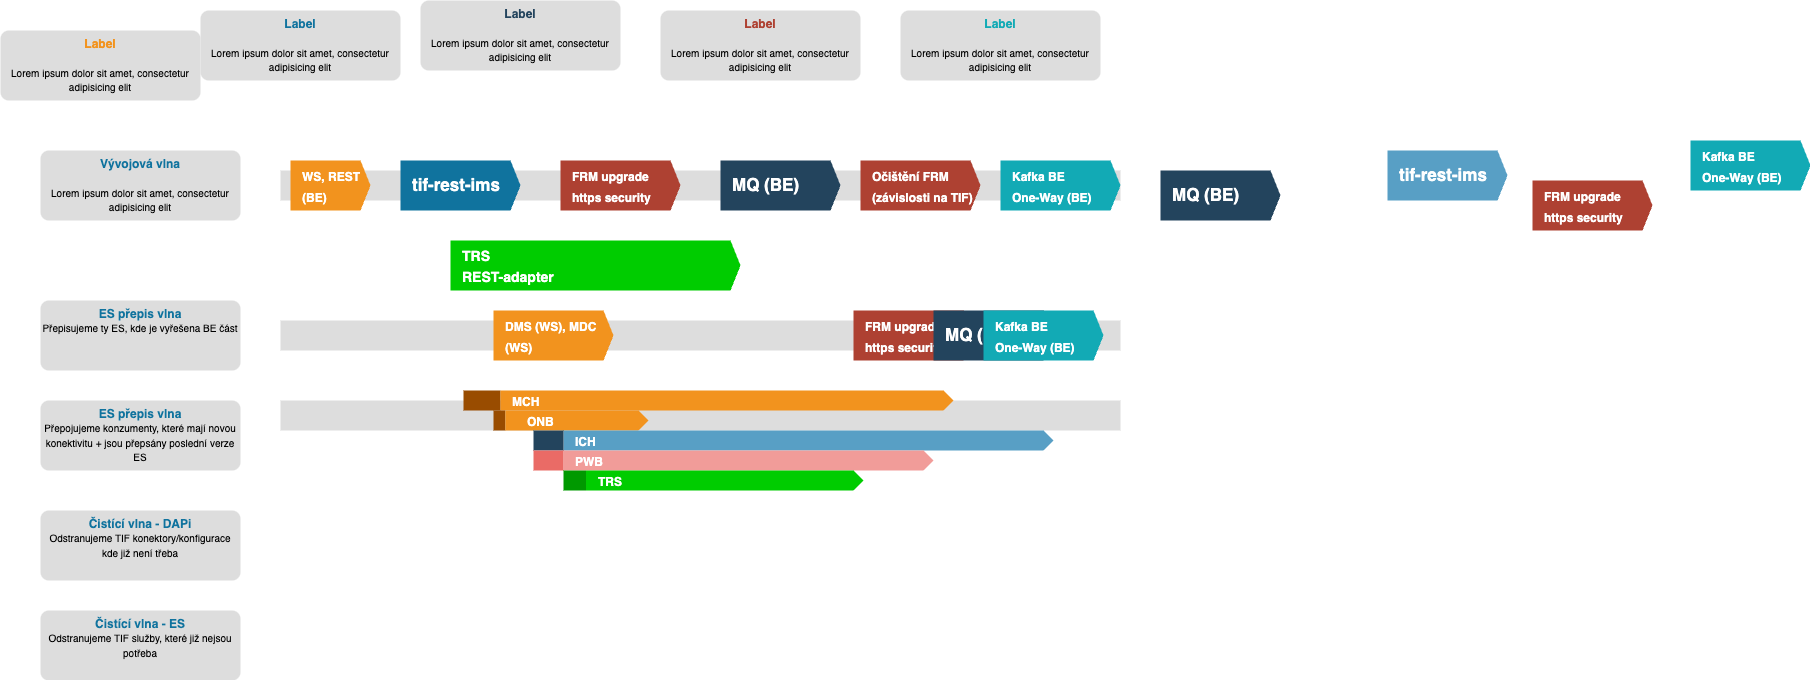

The diagram above was exported from draw.io. Its source (the exported page's mxGraphModel, read from the mxfile embedded in the PNG):
<mxGraphModel dx="1763" dy="1736" grid="1" gridSize="10" guides="1" tooltips="1" connect="1" arrows="1" fold="1" page="1" pageScale="1" pageWidth="827" pageHeight="1169" math="0" shadow="0">
  <root>
    <mxCell id="0" />
    <mxCell id="1" parent="0" />
    <mxCell id="hkD7wcQ_tUpZxNRRk10C-1" value="" style="fillColor=#dddddd;rounded=0;strokeColor=none;" vertex="1" parent="1">
      <mxGeometry x="-10" y="-290" width="840" height="30" as="geometry" />
    </mxCell>
    <mxCell id="hkD7wcQ_tUpZxNRRk10C-2" value="tif-rest-ims" style="shape=mxgraph.infographic.ribbonSimple;notch1=0;notch2=10;notch=0;html=1;fillColor=#10739E;strokeColor=none;shadow=0;fontSize=17;fontColor=#FFFFFF;align=left;spacingLeft=10;fontStyle=1;whiteSpace=wrap;" vertex="1" parent="1">
      <mxGeometry x="110" y="-300" width="120" height="50" as="geometry" />
    </mxCell>
    <mxCell id="hkD7wcQ_tUpZxNRRk10C-3" value="&lt;font style=&quot;font-size: 12px;&quot;&gt;WS, REST &lt;br&gt;(BE)&lt;/font&gt;" style="shape=mxgraph.infographic.ribbonSimple;notch1=0;notch2=10;notch=0;html=1;fillColor=#F2931E;strokeColor=none;shadow=0;fontSize=17;fontColor=#FFFFFF;align=left;spacingLeft=10;fontStyle=1;whiteSpace=wrap;" vertex="1" parent="1">
      <mxGeometry y="-300" width="80" height="50" as="geometry" />
    </mxCell>
    <mxCell id="hkD7wcQ_tUpZxNRRk10C-4" value="&lt;font style=&quot;font-size: 12px;&quot;&gt;FRM upgrade&lt;br&gt;https security&lt;br&gt;&lt;/font&gt;" style="shape=mxgraph.infographic.ribbonSimple;notch1=0;notch2=10;notch=0;html=1;fillColor=#AE4132;strokeColor=none;shadow=0;fontSize=17;fontColor=#FFFFFF;align=left;spacingLeft=10;fontStyle=1;whiteSpace=wrap;" vertex="1" parent="1">
      <mxGeometry x="270" y="-300" width="120" height="50" as="geometry" />
    </mxCell>
    <mxCell id="hkD7wcQ_tUpZxNRRk10C-5" value="MQ (BE)" style="shape=mxgraph.infographic.ribbonSimple;notch1=0;notch2=10;notch=0;html=1;fillColor=#23445D;strokeColor=none;shadow=0;fontSize=17;fontColor=#FFFFFF;align=left;spacingLeft=10;fontStyle=1;whiteSpace=wrap;" vertex="1" parent="1">
      <mxGeometry x="430" y="-300" width="120" height="50" as="geometry" />
    </mxCell>
    <mxCell id="hkD7wcQ_tUpZxNRRk10C-6" value="&lt;font style=&quot;font-size: 12px;&quot;&gt;Kafka BE&lt;br&gt;One-Way (BE)&lt;br&gt;&lt;/font&gt;" style="shape=mxgraph.infographic.ribbonSimple;notch1=0;notch2=10;notch=0;html=1;fillColor=#12AAB5;strokeColor=none;shadow=0;fontSize=17;fontColor=#FFFFFF;align=left;spacingLeft=10;fontStyle=1;whiteSpace=wrap;" vertex="1" parent="1">
      <mxGeometry x="710" y="-300" width="120" height="50" as="geometry" />
    </mxCell>
    <mxCell id="hkD7wcQ_tUpZxNRRk10C-7" value="&lt;font style=&quot;font-size: 10px&quot;&gt;&lt;font style=&quot;font-size: 12px&quot; color=&quot;#10739E&quot;&gt;&lt;b&gt;Label&lt;/b&gt;&lt;/font&gt;&lt;br&gt;&lt;br&gt;&lt;font size=&quot;1&quot;&gt;Lorem ipsum dolor sit amet, consectetur adipisicing elit&lt;/font&gt;&lt;/font&gt;" style="rounded=1;strokeColor=none;fillColor=#DDDDDD;align=center;arcSize=12;verticalAlign=top;whiteSpace=wrap;html=1;fontSize=12;" vertex="1" parent="1">
      <mxGeometry x="-90" y="-450" width="200" height="70" as="geometry" />
    </mxCell>
    <mxCell id="hkD7wcQ_tUpZxNRRk10C-8" value="&lt;font style=&quot;font-size: 10px&quot;&gt;&lt;font style=&quot;font-size: 12px&quot; color=&quot;#F2931E&quot;&gt;&lt;b&gt;Label&lt;/b&gt;&lt;/font&gt;&lt;br&gt;&lt;br&gt;&lt;font size=&quot;1&quot;&gt;Lorem ipsum dolor sit amet, consectetur adipisicing elit&lt;/font&gt;&lt;/font&gt;" style="rounded=1;strokeColor=none;fillColor=#DDDDDD;align=center;arcSize=12;verticalAlign=top;whiteSpace=wrap;html=1;fontSize=12;" vertex="1" parent="1">
      <mxGeometry x="-290" y="-430" width="200" height="70" as="geometry" />
    </mxCell>
    <mxCell id="hkD7wcQ_tUpZxNRRk10C-9" value="&lt;font style=&quot;font-size: 10px&quot;&gt;&lt;font style=&quot;font-size: 12px&quot; color=&quot;#AE4132&quot;&gt;&lt;b&gt;Label&lt;/b&gt;&lt;/font&gt;&lt;br&gt;&lt;br&gt;&lt;font size=&quot;1&quot;&gt;Lorem ipsum dolor sit amet, consectetur adipisicing elit&lt;/font&gt;&lt;/font&gt;" style="rounded=1;strokeColor=none;fillColor=#DDDDDD;align=center;arcSize=12;verticalAlign=top;whiteSpace=wrap;html=1;fontSize=12;" vertex="1" parent="1">
      <mxGeometry x="370" y="-450" width="200" height="70" as="geometry" />
    </mxCell>
    <mxCell id="hkD7wcQ_tUpZxNRRk10C-10" value="&lt;font style=&quot;font-size: 10px&quot;&gt;&lt;font style=&quot;font-size: 12px&quot; color=&quot;#23445D&quot;&gt;&lt;b&gt;Label&lt;/b&gt;&lt;/font&gt;&lt;br&gt;&lt;br&gt;&lt;font size=&quot;1&quot;&gt;Lorem ipsum dolor sit amet, consectetur adipisicing elit&lt;/font&gt;&lt;/font&gt;" style="rounded=1;strokeColor=none;fillColor=#DDDDDD;align=center;arcSize=12;verticalAlign=top;whiteSpace=wrap;html=1;fontSize=12;" vertex="1" parent="1">
      <mxGeometry x="130" y="-460" width="200" height="70" as="geometry" />
    </mxCell>
    <mxCell id="hkD7wcQ_tUpZxNRRk10C-11" value="&lt;font style=&quot;font-size: 10px&quot;&gt;&lt;font style=&quot;font-size: 12px&quot; color=&quot;#12AAB5&quot;&gt;&lt;b&gt;Label&lt;/b&gt;&lt;/font&gt;&lt;br&gt;&lt;br&gt;&lt;font size=&quot;1&quot;&gt;Lorem ipsum dolor sit amet, consectetur adipisicing elit&lt;/font&gt;&lt;/font&gt;" style="rounded=1;strokeColor=none;fillColor=#DDDDDD;align=center;arcSize=12;verticalAlign=top;whiteSpace=wrap;html=1;fontSize=12;" vertex="1" parent="1">
      <mxGeometry x="610" y="-450" width="200" height="70" as="geometry" />
    </mxCell>
    <mxCell id="hkD7wcQ_tUpZxNRRk10C-12" value="&lt;font style=&quot;font-size: 10px&quot;&gt;&lt;font style=&quot;font-size: 12px&quot; color=&quot;#10739E&quot;&gt;&lt;b&gt;Vývojová vlna&lt;/b&gt;&lt;/font&gt;&lt;br&gt;&lt;br&gt;&lt;font size=&quot;1&quot;&gt;Lorem ipsum dolor sit amet, consectetur adipisicing elit&lt;/font&gt;&lt;/font&gt;" style="rounded=1;strokeColor=none;fillColor=#DDDDDD;align=center;arcSize=12;verticalAlign=top;whiteSpace=wrap;html=1;fontSize=12;" vertex="1" parent="1">
      <mxGeometry x="-250" y="-310" width="200" height="70" as="geometry" />
    </mxCell>
    <mxCell id="hkD7wcQ_tUpZxNRRk10C-14" value="" style="fillColor=#dddddd;rounded=0;strokeColor=none;" vertex="1" parent="1">
      <mxGeometry x="-10" y="-140" width="840" height="30" as="geometry" />
    </mxCell>
    <mxCell id="hkD7wcQ_tUpZxNRRk10C-15" value="&lt;font style=&quot;font-size: 14px;&quot;&gt;TRS&lt;br&gt;REST-adapter&lt;/font&gt;" style="shape=mxgraph.infographic.ribbonSimple;notch1=0;notch2=10;notch=0;html=1;fillColor=#00CC00;strokeColor=none;shadow=0;fontSize=17;fontColor=#FFFFFF;align=left;spacingLeft=10;fontStyle=1;whiteSpace=wrap;" vertex="1" parent="1">
      <mxGeometry x="160" y="-220" width="290" height="50" as="geometry" />
    </mxCell>
    <mxCell id="hkD7wcQ_tUpZxNRRk10C-16" value="&lt;span style=&quot;font-size: 12px;&quot;&gt;DMS (WS), MDC (WS)&lt;/span&gt;" style="shape=mxgraph.infographic.ribbonSimple;notch1=0;notch2=10;notch=0;html=1;fillColor=#F2931E;strokeColor=none;shadow=0;fontSize=17;fontColor=#FFFFFF;align=left;spacingLeft=10;fontStyle=1;whiteSpace=wrap;" vertex="1" parent="1">
      <mxGeometry x="203" y="-150" width="120" height="50" as="geometry" />
    </mxCell>
    <mxCell id="hkD7wcQ_tUpZxNRRk10C-17" value="&lt;font style=&quot;font-size: 12px;&quot;&gt;FRM upgrade&lt;br&gt;https security&lt;br&gt;&lt;/font&gt;" style="shape=mxgraph.infographic.ribbonSimple;notch1=0;notch2=10;notch=0;html=1;fillColor=#AE4132;strokeColor=none;shadow=0;fontSize=17;fontColor=#FFFFFF;align=left;spacingLeft=10;fontStyle=1;whiteSpace=wrap;" vertex="1" parent="1">
      <mxGeometry x="563" y="-150" width="120" height="50" as="geometry" />
    </mxCell>
    <mxCell id="hkD7wcQ_tUpZxNRRk10C-18" value="MQ (BE)" style="shape=mxgraph.infographic.ribbonSimple;notch1=0;notch2=10;notch=0;html=1;fillColor=#23445D;strokeColor=none;shadow=0;fontSize=17;fontColor=#FFFFFF;align=left;spacingLeft=10;fontStyle=1;whiteSpace=wrap;" vertex="1" parent="1">
      <mxGeometry x="643" y="-150" width="120" height="50" as="geometry" />
    </mxCell>
    <mxCell id="hkD7wcQ_tUpZxNRRk10C-19" value="&lt;font style=&quot;font-size: 12px;&quot;&gt;Kafka BE&lt;br&gt;One-Way (BE)&lt;br&gt;&lt;/font&gt;" style="shape=mxgraph.infographic.ribbonSimple;notch1=0;notch2=10;notch=0;html=1;fillColor=#12AAB5;strokeColor=none;shadow=0;fontSize=17;fontColor=#FFFFFF;align=left;spacingLeft=10;fontStyle=1;whiteSpace=wrap;" vertex="1" parent="1">
      <mxGeometry x="693" y="-150" width="120" height="50" as="geometry" />
    </mxCell>
    <mxCell id="hkD7wcQ_tUpZxNRRk10C-20" value="&lt;font style=&quot;&quot;&gt;&lt;font color=&quot;#10739e&quot;&gt;&lt;b&gt;ES přepis vlna&lt;/b&gt;&lt;/font&gt;&lt;br&gt;&lt;font style=&quot;font-size: 10px;&quot; size=&quot;1&quot;&gt;Přepisujeme ty ES, kde je vyřešena BE část&lt;/font&gt;&lt;/font&gt;" style="rounded=1;strokeColor=none;fillColor=#DDDDDD;align=center;arcSize=12;verticalAlign=top;whiteSpace=wrap;html=1;fontSize=12;" vertex="1" parent="1">
      <mxGeometry x="-250" y="-160" width="200" height="70" as="geometry" />
    </mxCell>
    <mxCell id="hkD7wcQ_tUpZxNRRk10C-21" value="" style="fillColor=#dddddd;rounded=0;strokeColor=none;" vertex="1" parent="1">
      <mxGeometry x="-10" y="-60" width="840" height="30" as="geometry" />
    </mxCell>
    <mxCell id="hkD7wcQ_tUpZxNRRk10C-22" value="tif-rest-ims" style="shape=mxgraph.infographic.ribbonSimple;notch1=0;notch2=10;notch=0;html=1;fillColor=#589fc5;strokeColor=none;shadow=0;fontSize=17;fontColor=#FFFFFF;align=left;spacingLeft=10;fontStyle=1;whiteSpace=wrap;" vertex="1" parent="1">
      <mxGeometry x="1097" y="-310" width="120" height="50" as="geometry" />
    </mxCell>
    <mxCell id="hkD7wcQ_tUpZxNRRk10C-24" value="&lt;font style=&quot;font-size: 12px;&quot;&gt;FRM upgrade&lt;br&gt;https security&lt;br&gt;&lt;/font&gt;" style="shape=mxgraph.infographic.ribbonSimple;notch1=0;notch2=10;notch=0;html=1;fillColor=#AE4132;strokeColor=none;shadow=0;fontSize=17;fontColor=#FFFFFF;align=left;spacingLeft=10;fontStyle=1;whiteSpace=wrap;" vertex="1" parent="1">
      <mxGeometry x="1242" y="-280" width="120" height="50" as="geometry" />
    </mxCell>
    <mxCell id="hkD7wcQ_tUpZxNRRk10C-25" value="MQ (BE)" style="shape=mxgraph.infographic.ribbonSimple;notch1=0;notch2=10;notch=0;html=1;fillColor=#23445D;strokeColor=none;shadow=0;fontSize=17;fontColor=#FFFFFF;align=left;spacingLeft=10;fontStyle=1;whiteSpace=wrap;" vertex="1" parent="1">
      <mxGeometry x="870" y="-290" width="120" height="50" as="geometry" />
    </mxCell>
    <mxCell id="hkD7wcQ_tUpZxNRRk10C-26" value="&lt;font style=&quot;font-size: 12px;&quot;&gt;Kafka BE&lt;br&gt;One-Way (BE)&lt;br&gt;&lt;/font&gt;" style="shape=mxgraph.infographic.ribbonSimple;notch1=0;notch2=10;notch=0;html=1;fillColor=#12AAB5;strokeColor=none;shadow=0;fontSize=17;fontColor=#FFFFFF;align=left;spacingLeft=10;fontStyle=1;whiteSpace=wrap;" vertex="1" parent="1">
      <mxGeometry x="1400" y="-320" width="120" height="50" as="geometry" />
    </mxCell>
    <mxCell id="hkD7wcQ_tUpZxNRRk10C-27" value="&lt;font style=&quot;&quot;&gt;&lt;font color=&quot;#10739e&quot;&gt;&lt;b&gt;ES přepis vlna&lt;/b&gt;&lt;/font&gt;&lt;br&gt;&lt;span style=&quot;font-size: 10px;&quot;&gt;Přepojujeme konzumenty, které mají novou konektivitu + jsou přepsány poslední verze ES&lt;/span&gt;&lt;br&gt;&lt;/font&gt;" style="rounded=1;strokeColor=none;fillColor=#DDDDDD;align=center;arcSize=12;verticalAlign=top;whiteSpace=wrap;html=1;fontSize=12;" vertex="1" parent="1">
      <mxGeometry x="-250" y="-60" width="200" height="70" as="geometry" />
    </mxCell>
    <mxCell id="hkD7wcQ_tUpZxNRRk10C-29" value="" style="group" vertex="1" connectable="0" parent="1">
      <mxGeometry x="173" y="-70" width="490" height="20" as="geometry" />
    </mxCell>
    <mxCell id="hkD7wcQ_tUpZxNRRk10C-23" value="&lt;span style=&quot;font-size: 12px;&quot;&gt;MCH&lt;/span&gt;" style="shape=mxgraph.infographic.ribbonSimple;notch1=0;notch2=10;notch=0;html=1;fillColor=#F2931E;strokeColor=none;shadow=0;fontSize=17;fontColor=#FFFFFF;align=left;spacingLeft=10;fontStyle=1;whiteSpace=wrap;" vertex="1" parent="hkD7wcQ_tUpZxNRRk10C-29">
      <mxGeometry x="36.75" width="453.25000000000006" height="20" as="geometry" />
    </mxCell>
    <mxCell id="hkD7wcQ_tUpZxNRRk10C-28" value="" style="verticalLabelPosition=bottom;verticalAlign=top;html=1;shape=mxgraph.basic.rect;fillColor2=none;strokeWidth=1;size=20;indent=5;fillColor=#994C00;strokeColor=none;" vertex="1" parent="hkD7wcQ_tUpZxNRRk10C-29">
      <mxGeometry width="36.75" height="20" as="geometry" />
    </mxCell>
    <mxCell id="hkD7wcQ_tUpZxNRRk10C-30" value="" style="group" vertex="1" connectable="0" parent="1">
      <mxGeometry x="203" y="-50" width="155" height="20" as="geometry" />
    </mxCell>
    <mxCell id="hkD7wcQ_tUpZxNRRk10C-31" value="&lt;span style=&quot;font-size: 12px;&quot;&gt;&amp;nbsp; &amp;nbsp;ONB&lt;/span&gt;" style="shape=mxgraph.infographic.ribbonSimple;notch1=0;notch2=10;notch=0;html=1;fillColor=#F2931E;strokeColor=none;shadow=0;fontSize=17;fontColor=#FFFFFF;align=left;spacingLeft=10;fontStyle=1;whiteSpace=wrap;" vertex="1" parent="hkD7wcQ_tUpZxNRRk10C-30">
      <mxGeometry x="11.629999999999999" width="143.375" height="20" as="geometry" />
    </mxCell>
    <mxCell id="hkD7wcQ_tUpZxNRRk10C-32" value="" style="verticalLabelPosition=bottom;verticalAlign=top;html=1;shape=mxgraph.basic.rect;fillColor2=none;strokeWidth=1;size=20;indent=5;fillColor=#994C00;strokeColor=none;" vertex="1" parent="hkD7wcQ_tUpZxNRRk10C-30">
      <mxGeometry width="11.63" height="20" as="geometry" />
    </mxCell>
    <mxCell id="hkD7wcQ_tUpZxNRRk10C-33" value="23445D" style="group" vertex="1" connectable="0" parent="1">
      <mxGeometry x="243" y="-30" width="520" height="20" as="geometry" />
    </mxCell>
    <mxCell id="hkD7wcQ_tUpZxNRRk10C-34" value="&lt;span style=&quot;font-size: 12px;&quot;&gt;ICH&lt;/span&gt;" style="shape=mxgraph.infographic.ribbonSimple;notch1=0;notch2=10;notch=0;html=1;fillColor=#589fc5;strokeColor=none;shadow=0;fontSize=17;fontColor=#FFFFFF;align=left;spacingLeft=10;fontStyle=1;whiteSpace=wrap;" vertex="1" parent="hkD7wcQ_tUpZxNRRk10C-33">
      <mxGeometry x="30" width="490" height="20" as="geometry" />
    </mxCell>
    <mxCell id="hkD7wcQ_tUpZxNRRk10C-35" value="" style="verticalLabelPosition=bottom;verticalAlign=top;html=1;shape=mxgraph.basic.rect;fillColor2=none;strokeWidth=1;size=20;indent=5;fillColor=#23445D;strokeColor=none;" vertex="1" parent="hkD7wcQ_tUpZxNRRk10C-33">
      <mxGeometry width="30" height="20" as="geometry" />
    </mxCell>
    <mxCell id="hkD7wcQ_tUpZxNRRk10C-36" value="23445D" style="group" vertex="1" connectable="0" parent="1">
      <mxGeometry x="243" y="-10" width="400" height="20" as="geometry" />
    </mxCell>
    <mxCell id="hkD7wcQ_tUpZxNRRk10C-37" value="&lt;span style=&quot;font-size: 12px;&quot;&gt;PWB&lt;/span&gt;" style="shape=mxgraph.infographic.ribbonSimple;notch1=0;notch2=10;notch=0;html=1;fillColor=#F19C99;strokeColor=none;shadow=0;fontSize=17;fontColor=#FFFFFF;align=left;spacingLeft=10;fontStyle=1;whiteSpace=wrap;" vertex="1" parent="hkD7wcQ_tUpZxNRRk10C-36">
      <mxGeometry x="30" width="370" height="20" as="geometry" />
    </mxCell>
    <mxCell id="hkD7wcQ_tUpZxNRRk10C-38" value="" style="verticalLabelPosition=bottom;verticalAlign=top;html=1;shape=mxgraph.basic.rect;fillColor2=none;strokeWidth=1;size=20;indent=5;fillColor=#EA6B66;strokeColor=none;" vertex="1" parent="hkD7wcQ_tUpZxNRRk10C-36">
      <mxGeometry width="30" height="20" as="geometry" />
    </mxCell>
    <mxCell id="hkD7wcQ_tUpZxNRRk10C-40" value="23445D" style="group" vertex="1" connectable="0" parent="1">
      <mxGeometry x="273" y="10" width="300" height="20" as="geometry" />
    </mxCell>
    <mxCell id="hkD7wcQ_tUpZxNRRk10C-41" value="&lt;span style=&quot;font-size: 12px;&quot;&gt;TRS&lt;/span&gt;" style="shape=mxgraph.infographic.ribbonSimple;notch1=0;notch2=10;notch=0;html=1;fillColor=#00CC00;strokeColor=none;shadow=0;fontSize=17;fontColor=#FFFFFF;align=left;spacingLeft=10;fontStyle=1;whiteSpace=wrap;" vertex="1" parent="hkD7wcQ_tUpZxNRRk10C-40">
      <mxGeometry x="22.5" width="277.5" height="20" as="geometry" />
    </mxCell>
    <mxCell id="hkD7wcQ_tUpZxNRRk10C-42" value="" style="verticalLabelPosition=bottom;verticalAlign=top;html=1;shape=mxgraph.basic.rect;fillColor2=none;strokeWidth=1;size=20;indent=5;fillColor=#009900;strokeColor=none;" vertex="1" parent="hkD7wcQ_tUpZxNRRk10C-40">
      <mxGeometry width="22.5" height="20" as="geometry" />
    </mxCell>
    <mxCell id="hkD7wcQ_tUpZxNRRk10C-43" value="&lt;font style=&quot;&quot;&gt;&lt;font color=&quot;#10739e&quot;&gt;&lt;b&gt;Čistící vlna - DAPi&lt;/b&gt;&lt;/font&gt;&lt;br&gt;&lt;span style=&quot;font-size: 10px;&quot;&gt;Odstranujeme TIF konektory/konfigurace kde již není třeba&lt;/span&gt;&lt;br&gt;&lt;/font&gt;" style="rounded=1;strokeColor=none;fillColor=#DDDDDD;align=center;arcSize=12;verticalAlign=top;whiteSpace=wrap;html=1;fontSize=12;" vertex="1" parent="1">
      <mxGeometry x="-250" y="50" width="200" height="70" as="geometry" />
    </mxCell>
    <mxCell id="hkD7wcQ_tUpZxNRRk10C-44" value="&lt;font style=&quot;&quot;&gt;&lt;font color=&quot;#10739e&quot;&gt;&lt;b&gt;Čistící vlna - ES&lt;/b&gt;&lt;/font&gt;&lt;br&gt;&lt;span style=&quot;font-size: 10px;&quot;&gt;Odstranujeme TIF služby, které již nejsou potřeba&lt;/span&gt;&lt;br&gt;&lt;/font&gt;" style="rounded=1;strokeColor=none;fillColor=#DDDDDD;align=center;arcSize=12;verticalAlign=top;whiteSpace=wrap;html=1;fontSize=12;" vertex="1" parent="1">
      <mxGeometry x="-250" y="150" width="200" height="70" as="geometry" />
    </mxCell>
    <mxCell id="hkD7wcQ_tUpZxNRRk10C-45" value="&lt;font style=&quot;font-size: 12px;&quot;&gt;Očištění FRM&lt;br&gt;(závislosti na TIF)&lt;br&gt;&lt;/font&gt;" style="shape=mxgraph.infographic.ribbonSimple;notch1=0;notch2=10;notch=0;html=1;fillColor=#AE4132;strokeColor=none;shadow=0;fontSize=17;fontColor=#FFFFFF;align=left;spacingLeft=10;fontStyle=1;whiteSpace=wrap;" vertex="1" parent="1">
      <mxGeometry x="570" y="-300" width="120" height="50" as="geometry" />
    </mxCell>
  </root>
</mxGraphModel>